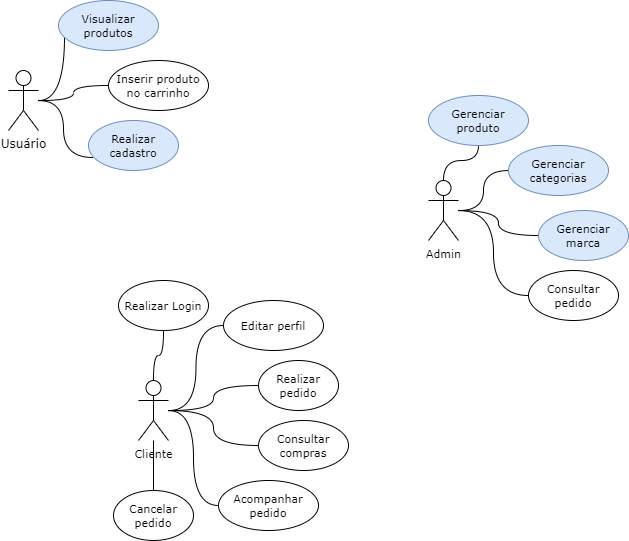

The diagram above was exported from draw.io. Its source (the exported page's mxGraphModel, read from the mxfile embedded in the PNG):
<mxGraphModel dx="1673" dy="925" grid="1" gridSize="10" guides="1" tooltips="1" connect="1" arrows="1" fold="1" page="1" pageScale="1" pageWidth="827" pageHeight="1169" math="0" shadow="0">
  <root>
    <mxCell id="0" />
    <mxCell id="1" parent="0" />
    <mxCell id="kkjAXawqyVWWHRMQV-QN-8" style="edgeStyle=orthogonalEdgeStyle;curved=1;rounded=0;orthogonalLoop=1;jettySize=auto;html=1;entryX=0.05;entryY=0.74;entryDx=0;entryDy=0;entryPerimeter=0;endArrow=none;endFill=0;" parent="1" source="kkjAXawqyVWWHRMQV-QN-1" target="kkjAXawqyVWWHRMQV-QN-7" edge="1">
      <mxGeometry relative="1" as="geometry" />
    </mxCell>
    <mxCell id="kkjAXawqyVWWHRMQV-QN-20" style="edgeStyle=orthogonalEdgeStyle;curved=1;rounded=0;orthogonalLoop=1;jettySize=auto;html=1;fontFamily=Verdana;fontSize=11;endArrow=none;endFill=0;" parent="1" source="kkjAXawqyVWWHRMQV-QN-1" target="kkjAXawqyVWWHRMQV-QN-5" edge="1">
      <mxGeometry relative="1" as="geometry" />
    </mxCell>
    <mxCell id="kkjAXawqyVWWHRMQV-QN-21" style="edgeStyle=orthogonalEdgeStyle;curved=1;rounded=0;orthogonalLoop=1;jettySize=auto;html=1;entryX=0.06;entryY=0.72;entryDx=0;entryDy=0;entryPerimeter=0;fontFamily=Verdana;fontSize=11;endArrow=none;endFill=0;" parent="1" source="kkjAXawqyVWWHRMQV-QN-1" target="kkjAXawqyVWWHRMQV-QN-2" edge="1">
      <mxGeometry relative="1" as="geometry" />
    </mxCell>
    <mxCell id="kkjAXawqyVWWHRMQV-QN-1" value="Usuário" style="shape=umlActor;verticalLabelPosition=bottom;verticalAlign=top;html=1;fontFamily=Verdana;" parent="1" vertex="1">
      <mxGeometry x="530" y="350" width="30" height="60" as="geometry" />
    </mxCell>
    <mxCell id="kkjAXawqyVWWHRMQV-QN-2" value="Visualizar produtos" style="ellipse;whiteSpace=wrap;html=1;fontFamily=Verdana;fontSize=11;fillColor=#dae8fc;strokeColor=#6c8ebf;" parent="1" vertex="1">
      <mxGeometry x="580" y="280" width="100" height="50" as="geometry" />
    </mxCell>
    <mxCell id="kkjAXawqyVWWHRMQV-QN-5" value="Inserir produto no carrinho" style="ellipse;whiteSpace=wrap;html=1;fontSize=11;fontFamily=Verdana;" parent="1" vertex="1">
      <mxGeometry x="630" y="340" width="100" height="50" as="geometry" />
    </mxCell>
    <mxCell id="kkjAXawqyVWWHRMQV-QN-7" value="Realizar cadastro" style="ellipse;whiteSpace=wrap;html=1;fontFamily=Verdana;fontSize=11;fillColor=#dae8fc;strokeColor=#6c8ebf;" parent="1" vertex="1">
      <mxGeometry x="610" y="400" width="90" height="50" as="geometry" />
    </mxCell>
    <mxCell id="kkjAXawqyVWWHRMQV-QN-25" style="edgeStyle=orthogonalEdgeStyle;curved=1;rounded=0;orthogonalLoop=1;jettySize=auto;html=1;fontFamily=Verdana;fontSize=11;endArrow=none;endFill=0;" parent="1" source="kkjAXawqyVWWHRMQV-QN-12" target="kkjAXawqyVWWHRMQV-QN-15" edge="1">
      <mxGeometry relative="1" as="geometry" />
    </mxCell>
    <mxCell id="kkjAXawqyVWWHRMQV-QN-27" style="edgeStyle=orthogonalEdgeStyle;curved=1;rounded=0;orthogonalLoop=1;jettySize=auto;html=1;fontFamily=Verdana;fontSize=11;endArrow=none;endFill=0;" parent="1" source="kkjAXawqyVWWHRMQV-QN-12" target="kkjAXawqyVWWHRMQV-QN-16" edge="1">
      <mxGeometry relative="1" as="geometry" />
    </mxCell>
    <mxCell id="kkjAXawqyVWWHRMQV-QN-28" style="edgeStyle=orthogonalEdgeStyle;curved=1;rounded=0;orthogonalLoop=1;jettySize=auto;html=1;fontFamily=Verdana;fontSize=11;endArrow=none;endFill=0;" parent="1" source="kkjAXawqyVWWHRMQV-QN-12" target="kkjAXawqyVWWHRMQV-QN-17" edge="1">
      <mxGeometry relative="1" as="geometry" />
    </mxCell>
    <mxCell id="kkjAXawqyVWWHRMQV-QN-29" style="edgeStyle=orthogonalEdgeStyle;curved=1;rounded=0;orthogonalLoop=1;jettySize=auto;html=1;entryX=0;entryY=0.5;entryDx=0;entryDy=0;fontFamily=Verdana;fontSize=11;endArrow=none;endFill=0;" parent="1" source="kkjAXawqyVWWHRMQV-QN-12" target="kkjAXawqyVWWHRMQV-QN-22" edge="1">
      <mxGeometry relative="1" as="geometry" />
    </mxCell>
    <mxCell id="kkjAXawqyVWWHRMQV-QN-12" value="Admin" style="shape=umlActor;verticalLabelPosition=bottom;verticalAlign=top;html=1;fontFamily=Verdana;fontSize=11;" parent="1" vertex="1">
      <mxGeometry x="950" y="460" width="30" height="60" as="geometry" />
    </mxCell>
    <mxCell id="kkjAXawqyVWWHRMQV-QN-15" value="Gerenciar produto" style="ellipse;whiteSpace=wrap;html=1;fontFamily=Verdana;fontSize=11;fillColor=#dae8fc;strokeColor=#6c8ebf;" parent="1" vertex="1">
      <mxGeometry x="950" y="375" width="100" height="50" as="geometry" />
    </mxCell>
    <mxCell id="kkjAXawqyVWWHRMQV-QN-16" value="Gerenciar categorias" style="ellipse;whiteSpace=wrap;html=1;fontFamily=Verdana;fontSize=11;fillColor=#dae8fc;strokeColor=#6c8ebf;" parent="1" vertex="1">
      <mxGeometry x="1030" y="425" width="100" height="50" as="geometry" />
    </mxCell>
    <mxCell id="kkjAXawqyVWWHRMQV-QN-17" value="Gerenciar marca" style="ellipse;whiteSpace=wrap;html=1;fontFamily=Verdana;fontSize=11;fillColor=#dae8fc;strokeColor=#6c8ebf;" parent="1" vertex="1">
      <mxGeometry x="1060" y="490" width="90" height="50" as="geometry" />
    </mxCell>
    <mxCell id="kkjAXawqyVWWHRMQV-QN-22" value="Consultar pedido" style="ellipse;whiteSpace=wrap;html=1;fontFamily=Verdana;fontSize=11;" parent="1" vertex="1">
      <mxGeometry x="1050" y="550" width="90" height="50" as="geometry" />
    </mxCell>
    <mxCell id="wXpdvepJpBqrn8EzdFcM-4" style="edgeStyle=orthogonalEdgeStyle;curved=1;rounded=0;orthogonalLoop=1;jettySize=auto;html=1;fontFamily=Verdana;fontSize=11;endArrow=none;endFill=0;" edge="1" parent="1" source="kkjAXawqyVWWHRMQV-QN-23" target="kkjAXawqyVWWHRMQV-QN-31">
      <mxGeometry relative="1" as="geometry" />
    </mxCell>
    <mxCell id="wXpdvepJpBqrn8EzdFcM-5" style="edgeStyle=orthogonalEdgeStyle;curved=1;rounded=0;orthogonalLoop=1;jettySize=auto;html=1;fontFamily=Verdana;fontSize=11;endArrow=none;endFill=0;" edge="1" parent="1" source="kkjAXawqyVWWHRMQV-QN-23" target="kkjAXawqyVWWHRMQV-QN-32">
      <mxGeometry relative="1" as="geometry" />
    </mxCell>
    <mxCell id="wXpdvepJpBqrn8EzdFcM-6" style="edgeStyle=orthogonalEdgeStyle;curved=1;rounded=0;orthogonalLoop=1;jettySize=auto;html=1;fontFamily=Verdana;fontSize=11;endArrow=none;endFill=0;entryX=0;entryY=0.5;entryDx=0;entryDy=0;" edge="1" parent="1" source="kkjAXawqyVWWHRMQV-QN-23" target="wXpdvepJpBqrn8EzdFcM-1">
      <mxGeometry relative="1" as="geometry" />
    </mxCell>
    <mxCell id="wXpdvepJpBqrn8EzdFcM-9" style="edgeStyle=orthogonalEdgeStyle;curved=1;rounded=0;orthogonalLoop=1;jettySize=auto;html=1;fontFamily=Verdana;fontSize=11;endArrow=none;endFill=0;" edge="1" parent="1" source="kkjAXawqyVWWHRMQV-QN-23" target="kkjAXawqyVWWHRMQV-QN-30">
      <mxGeometry relative="1" as="geometry" />
    </mxCell>
    <mxCell id="wXpdvepJpBqrn8EzdFcM-11" style="edgeStyle=orthogonalEdgeStyle;curved=1;rounded=0;orthogonalLoop=1;jettySize=auto;html=1;fontFamily=Verdana;fontSize=11;endArrow=none;endFill=0;" edge="1" parent="1" source="kkjAXawqyVWWHRMQV-QN-23" target="wXpdvepJpBqrn8EzdFcM-2">
      <mxGeometry relative="1" as="geometry" />
    </mxCell>
    <mxCell id="wXpdvepJpBqrn8EzdFcM-12" style="edgeStyle=orthogonalEdgeStyle;curved=1;rounded=0;orthogonalLoop=1;jettySize=auto;html=1;entryX=0;entryY=0.5;entryDx=0;entryDy=0;fontFamily=Verdana;fontSize=11;endArrow=none;endFill=0;" edge="1" parent="1" source="kkjAXawqyVWWHRMQV-QN-23" target="kkjAXawqyVWWHRMQV-QN-33">
      <mxGeometry relative="1" as="geometry" />
    </mxCell>
    <mxCell id="kkjAXawqyVWWHRMQV-QN-23" value="Cliente" style="shape=umlActor;verticalLabelPosition=bottom;verticalAlign=top;html=1;fontFamily=Verdana;fontSize=11;" parent="1" vertex="1">
      <mxGeometry x="660" y="660" width="30" height="60" as="geometry" />
    </mxCell>
    <mxCell id="kkjAXawqyVWWHRMQV-QN-30" value="Realizar Login" style="ellipse;whiteSpace=wrap;html=1;fontSize=11;fontFamily=Verdana;" parent="1" vertex="1">
      <mxGeometry x="640" y="560" width="90" height="50" as="geometry" />
    </mxCell>
    <mxCell id="kkjAXawqyVWWHRMQV-QN-31" value="Realizar pedido" style="ellipse;whiteSpace=wrap;html=1;fontSize=11;fontFamily=Verdana;" parent="1" vertex="1">
      <mxGeometry x="780" y="640" width="80" height="50" as="geometry" />
    </mxCell>
    <mxCell id="kkjAXawqyVWWHRMQV-QN-32" value="Cancelar pedido" style="ellipse;whiteSpace=wrap;html=1;fontSize=11;fontFamily=Verdana;" parent="1" vertex="1">
      <mxGeometry x="635" y="770" width="80" height="50" as="geometry" />
    </mxCell>
    <mxCell id="kkjAXawqyVWWHRMQV-QN-33" value="Editar perfil" style="ellipse;whiteSpace=wrap;html=1;fontSize=11;fontFamily=Verdana;" parent="1" vertex="1">
      <mxGeometry x="745" y="580" width="100" height="50" as="geometry" />
    </mxCell>
    <mxCell id="wXpdvepJpBqrn8EzdFcM-1" value="Acompanhar pedido" style="ellipse;whiteSpace=wrap;html=1;fontSize=11;fontFamily=Verdana;" vertex="1" parent="1">
      <mxGeometry x="740" y="760" width="100" height="50" as="geometry" />
    </mxCell>
    <mxCell id="wXpdvepJpBqrn8EzdFcM-2" value="Consultar compras" style="ellipse;whiteSpace=wrap;html=1;fontSize=11;fontFamily=Verdana;" vertex="1" parent="1">
      <mxGeometry x="780" y="700" width="90" height="50" as="geometry" />
    </mxCell>
  </root>
</mxGraphModel>